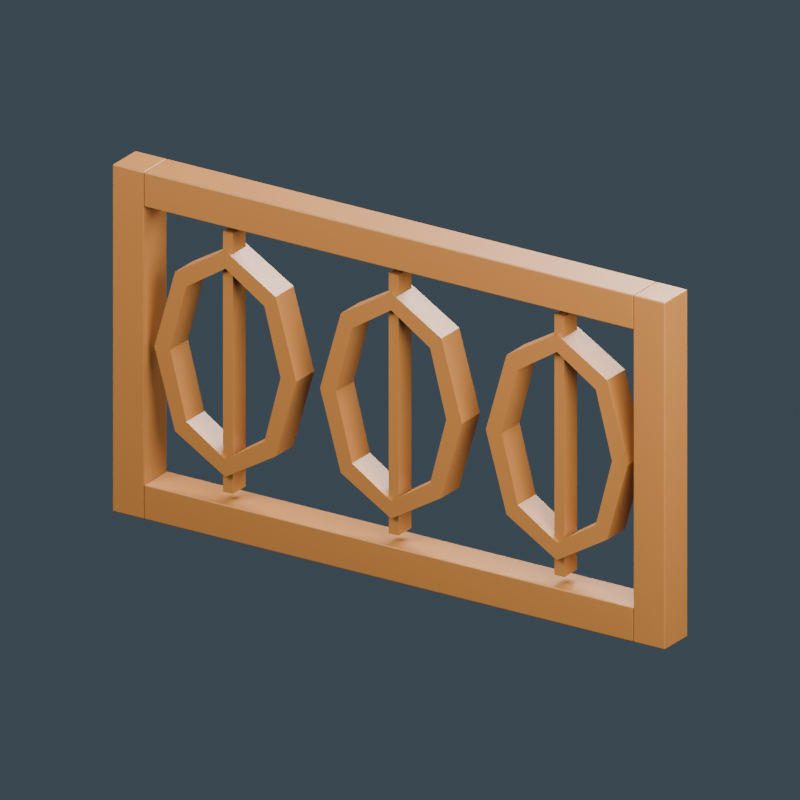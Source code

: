# Source: malay-house-carved-panel.blend  (saved by Blender 4.0.36; exported with 4.5.12 LTS)
import bpy
from mathutils import Matrix  # noqa: F401  (used for matrix-valued properties, if any)

bpy.ops.wm.read_factory_settings(use_empty=True)
scene = bpy.context.scene
scene.name = 'Scene'

# ---- materials (node trees are filled in below, after node groups)
mat_golden_carved_timber = bpy.data.materials.new('Golden carved timber')
mat_golden_carved_timber.diffuse_color = (0.3185, 0.126, 0.02721, 1.0)

# ---- material node trees
mat_golden_carved_timber.use_nodes = True; mat_golden_carved_timber.node_tree.nodes.clear()
_N = mat_golden_carved_timber.node_tree.nodes; _L = mat_golden_carved_timber.node_tree.links
n0 = _N.new('ShaderNodeBsdfPrincipled'); n0.name = 'Principled BSDF'; n0.location = (10, 300)
n0.inputs[0].default_value = (0.3185, 0.126, 0.02721, 1.0)
n0.inputs[2].default_value = 0.45
n0.inputs[3].default_value = 1.45
n1 = _N.new('ShaderNodeOutputMaterial'); n1.name = 'Material Output'; n1.location = (300, 300)
_L.new(n0.outputs[0], n1.inputs[0])
n1.is_active_output = True

# ---- world
world_slate_studio = bpy.data.worlds.new('Slate studio'); scene.world = world_slate_studio
world_slate_studio.use_nodes = True; world_slate_studio.node_tree.nodes.clear()
_N = world_slate_studio.node_tree.nodes; _L = world_slate_studio.node_tree.links
n0 = _N.new('ShaderNodeBackground'); n0.name = 'Background'; n0.location = (10, 300)
n0.inputs[0].default_value = (0.1, 0.14, 0.18, 1.0)
n0.inputs[1].default_value = 0.5
n1 = _N.new('ShaderNodeOutputWorld'); n1.name = 'World Output'; n1.location = (300, 300)
_L.new(n0.outputs[0], n1.inputs[0])
n1.is_active_output = True
world_slate_studio.use_sun_shadow = False
world_slate_studio.sun_shadow_jitter_overblur = 0.0

# ---- cameras
cam_camera = bpy.data.cameras.new('Camera')
cam_camera.type = 'ORTHO'
cam_camera.ortho_scale = 1.7

# ---- lights
light_area = bpy.data.lights.new('Area', 'AREA')
light_area.transmission_factor = 0.0
light_area.energy = 234.8
light_area.shadow_maximum_resolution = 0.006
light_area.use_absolute_resolution = True
light_area.size = 1.7
light_area.size_y = 1.0
light_area_001 = bpy.data.lights.new('Area.001', 'AREA')
light_area_001.transmission_factor = 0.0
light_area_001.energy = 162.6
light_area_001.shadow_maximum_resolution = 0.006
light_area_001.use_absolute_resolution = True
light_area_001.size = 1.7
light_area_001.size_y = 1.0
light_area_002 = bpy.data.lights.new('Area.002', 'AREA')
light_area_002.transmission_factor = 0.0
light_area_002.energy = 270.9
light_area_002.shadow_maximum_resolution = 0.006
light_area_002.use_absolute_resolution = True
light_area_002.size = 1.7
light_area_002.size_y = 1.0

# ---- meshes
me_cube = bpy.data.meshes.new('Cube')
me_cube.from_pydata([(-0.04, -0.045, -0.4), (-0.04, -0.045, 0.4), (-0.04, 0.045, -0.4), (-0.04, 0.045, 0.4), (0.04, -0.045, -0.4), (0.04, -0.045, 0.4), (0.04, 0.045, -0.4), (0.04, 0.045, 0.4)], [], [(0, 1, 3, 2), (2, 3, 7, 6), (6, 7, 5, 4), (4, 5, 1, 0), (2, 6, 4, 0), (7, 3, 1, 5)])
_uv = me_cube.uv_layers.new(name='UVMap')
_uv.uv.foreach_set('vector', [0.375, 0.0, 0.625, 0.0, 0.625, 0.25, 0.375, 0.25, 0.375, 0.25, 0.625, 0.25, 0.625, 0.5, 0.375, 0.5, 0.375, 0.5, 0.625, 0.5, 0.625, 0.75, 0.375, 0.75, 0.375, 0.75, 0.625, 0.75, 0.625, 1.0, 0.375, 1.0, 0.125, 0.5, 0.375, 0.5, 0.375, 0.75, 0.125, 0.75, 0.625, 0.5, 0.875, 0.5, 0.875, 0.75, 0.625, 0.75])
me_cube.materials.append(mat_golden_carved_timber)
me_cube.update()
me_cube_001 = bpy.data.meshes.new('Cube.001')
me_cube_001.from_pydata([(-0.04, -0.045, -0.4), (-0.04, -0.045, 0.4), (-0.04, 0.045, -0.4), (-0.04, 0.045, 0.4), (0.04, -0.045, -0.4), (0.04, -0.045, 0.4), (0.04, 0.045, -0.4), (0.04, 0.045, 0.4)], [], [(0, 1, 3, 2), (2, 3, 7, 6), (6, 7, 5, 4), (4, 5, 1, 0), (2, 6, 4, 0), (7, 3, 1, 5)])
_uv = me_cube_001.uv_layers.new(name='UVMap')
_uv.uv.foreach_set('vector', [0.375, 0.0, 0.625, 0.0, 0.625, 0.25, 0.375, 0.25, 0.375, 0.25, 0.625, 0.25, 0.625, 0.5, 0.375, 0.5, 0.375, 0.5, 0.625, 0.5, 0.625, 0.75, 0.375, 0.75, 0.375, 0.75, 0.625, 0.75, 0.625, 1.0, 0.375, 1.0, 0.125, 0.5, 0.375, 0.5, 0.375, 0.75, 0.125, 0.75, 0.625, 0.5, 0.875, 0.5, 0.875, 0.75, 0.625, 0.75])
me_cube_001.materials.append(mat_golden_carved_timber)
me_cube_001.update()
me_cube_002 = bpy.data.meshes.new('Cube.002')
me_cube_002.from_pydata([(-0.62, -0.045, -0.04), (-0.62, -0.045, 0.04), (-0.62, 0.045, -0.04), (-0.62, 0.045, 0.04), (0.62, -0.045, -0.04), (0.62, -0.045, 0.04), (0.62, 0.045, -0.04), (0.62, 0.045, 0.04)], [], [(0, 1, 3, 2), (2, 3, 7, 6), (6, 7, 5, 4), (4, 5, 1, 0), (2, 6, 4, 0), (7, 3, 1, 5)])
_uv = me_cube_002.uv_layers.new(name='UVMap')
_uv.uv.foreach_set('vector', [0.375, 0.0, 0.625, 0.0, 0.625, 0.25, 0.375, 0.25, 0.375, 0.25, 0.625, 0.25, 0.625, 0.5, 0.375, 0.5, 0.375, 0.5, 0.625, 0.5, 0.625, 0.75, 0.375, 0.75, 0.375, 0.75, 0.625, 0.75, 0.625, 1.0, 0.375, 1.0, 0.125, 0.5, 0.375, 0.5, 0.375, 0.75, 0.125, 0.75, 0.625, 0.5, 0.875, 0.5, 0.875, 0.75, 0.625, 0.75])
me_cube_002.materials.append(mat_golden_carved_timber)
me_cube_002.update()
me_cube_003 = bpy.data.meshes.new('Cube.003')
me_cube_003.from_pydata([(-0.62, -0.045, -0.04), (-0.62, -0.045, 0.04), (-0.62, 0.045, -0.04), (-0.62, 0.045, 0.04), (0.62, -0.045, -0.04), (0.62, -0.045, 0.04), (0.62, 0.045, -0.04), (0.62, 0.045, 0.04)], [], [(0, 1, 3, 2), (2, 3, 7, 6), (6, 7, 5, 4), (4, 5, 1, 0), (2, 6, 4, 0), (7, 3, 1, 5)])
_uv = me_cube_003.uv_layers.new(name='UVMap')
_uv.uv.foreach_set('vector', [0.375, 0.0, 0.625, 0.0, 0.625, 0.25, 0.375, 0.25, 0.375, 0.25, 0.625, 0.25, 0.625, 0.5, 0.375, 0.5, 0.375, 0.5, 0.625, 0.5, 0.625, 0.75, 0.375, 0.75, 0.375, 0.75, 0.625, 0.75, 0.625, 1.0, 0.375, 1.0, 0.125, 0.5, 0.375, 0.5, 0.375, 0.75, 0.125, 0.75, 0.625, 0.5, 0.875, 0.5, 0.875, 0.75, 0.625, 0.75])
me_cube_003.materials.append(mat_golden_carved_timber)
me_cube_003.update()
me_carve_petal = bpy.data.meshes.new('CARVE_Petal')
me_carve_petal.from_pydata([(-0.24, -0.035, 0.4), (-0.2927, -0.035, 0.5838), (-0.321, -0.035, 0.5556), (-0.28, -0.035, 0.4), (-0.24, 0.035, 0.4), (-0.2927, 0.035, 0.5838), (-0.321, 0.035, 0.5556), (-0.28, 0.035, 0.4)], [], [(0, 1, 2, 3), (4, 7, 6, 5), (0, 4, 5, 1), (1, 5, 6, 2), (2, 6, 7, 3), (3, 7, 4, 0)])
me_carve_petal.materials.append(mat_golden_carved_timber)
me_carve_petal.update()
me_carve_petal_001 = bpy.data.meshes.new('CARVE_Petal.001')
me_carve_petal_001.from_pydata([(-0.2927, -0.035, 0.5838), (-0.42, -0.035, 0.66), (-0.42, -0.035, 0.62), (-0.321, -0.035, 0.5556), (-0.2927, 0.035, 0.5838), (-0.42, 0.035, 0.66), (-0.42, 0.035, 0.62), (-0.321, 0.035, 0.5556)], [], [(0, 1, 2, 3), (4, 7, 6, 5), (0, 4, 5, 1), (1, 5, 6, 2), (2, 6, 7, 3), (3, 7, 4, 0)])
me_carve_petal_001.materials.append(mat_golden_carved_timber)
me_carve_petal_001.update()
me_carve_petal_002 = bpy.data.meshes.new('CARVE_Petal.002')
me_carve_petal_002.from_pydata([(-0.42, -0.035, 0.66), (-0.5473, -0.035, 0.5838), (-0.519, -0.035, 0.5556), (-0.42, -0.035, 0.62), (-0.42, 0.035, 0.66), (-0.5473, 0.035, 0.5838), (-0.519, 0.035, 0.5556), (-0.42, 0.035, 0.62)], [], [(0, 1, 2, 3), (4, 7, 6, 5), (0, 4, 5, 1), (1, 5, 6, 2), (2, 6, 7, 3), (3, 7, 4, 0)])
me_carve_petal_002.materials.append(mat_golden_carved_timber)
me_carve_petal_002.update()
me_carve_petal_003 = bpy.data.meshes.new('CARVE_Petal.003')
me_carve_petal_003.from_pydata([(-0.5473, -0.035, 0.5838), (-0.6, -0.035, 0.4), (-0.56, -0.035, 0.4), (-0.519, -0.035, 0.5556), (-0.5473, 0.035, 0.5838), (-0.6, 0.035, 0.4), (-0.56, 0.035, 0.4), (-0.519, 0.035, 0.5556)], [], [(0, 1, 2, 3), (4, 7, 6, 5), (0, 4, 5, 1), (1, 5, 6, 2), (2, 6, 7, 3), (3, 7, 4, 0)])
me_carve_petal_003.materials.append(mat_golden_carved_timber)
me_carve_petal_003.update()
me_carve_petal_004 = bpy.data.meshes.new('CARVE_Petal.004')
me_carve_petal_004.from_pydata([(-0.6, -0.035, 0.4), (-0.5473, -0.035, 0.2162), (-0.519, -0.035, 0.2444), (-0.56, -0.035, 0.4), (-0.6, 0.035, 0.4), (-0.5473, 0.035, 0.2162), (-0.519, 0.035, 0.2444), (-0.56, 0.035, 0.4)], [], [(0, 1, 2, 3), (4, 7, 6, 5), (0, 4, 5, 1), (1, 5, 6, 2), (2, 6, 7, 3), (3, 7, 4, 0)])
me_carve_petal_004.materials.append(mat_golden_carved_timber)
me_carve_petal_004.update()
me_carve_petal_005 = bpy.data.meshes.new('CARVE_Petal.005')
me_carve_petal_005.from_pydata([(-0.5473, -0.035, 0.2162), (-0.42, -0.035, 0.14), (-0.42, -0.035, 0.18), (-0.519, -0.035, 0.2444), (-0.5473, 0.035, 0.2162), (-0.42, 0.035, 0.14), (-0.42, 0.035, 0.18), (-0.519, 0.035, 0.2444)], [], [(0, 1, 2, 3), (4, 7, 6, 5), (0, 4, 5, 1), (1, 5, 6, 2), (2, 6, 7, 3), (3, 7, 4, 0)])
me_carve_petal_005.materials.append(mat_golden_carved_timber)
me_carve_petal_005.update()
me_carve_petal_006 = bpy.data.meshes.new('CARVE_Petal.006')
me_carve_petal_006.from_pydata([(-0.42, -0.035, 0.14), (-0.2927, -0.035, 0.2162), (-0.321, -0.035, 0.2444), (-0.42, -0.035, 0.18), (-0.42, 0.035, 0.14), (-0.2927, 0.035, 0.2162), (-0.321, 0.035, 0.2444), (-0.42, 0.035, 0.18)], [], [(0, 1, 2, 3), (4, 7, 6, 5), (0, 4, 5, 1), (1, 5, 6, 2), (2, 6, 7, 3), (3, 7, 4, 0)])
me_carve_petal_006.materials.append(mat_golden_carved_timber)
me_carve_petal_006.update()
me_carve_petal_007 = bpy.data.meshes.new('CARVE_Petal.007')
me_carve_petal_007.from_pydata([(-0.2927, -0.035, 0.2162), (-0.24, -0.035, 0.4), (-0.28, -0.035, 0.4), (-0.321, -0.035, 0.2444), (-0.2927, 0.035, 0.2162), (-0.24, 0.035, 0.4), (-0.28, 0.035, 0.4), (-0.321, 0.035, 0.2444)], [], [(0, 1, 2, 3), (4, 7, 6, 5), (0, 4, 5, 1), (1, 5, 6, 2), (2, 6, 7, 3), (3, 7, 4, 0)])
me_carve_petal_007.materials.append(mat_golden_carved_timber)
me_carve_petal_007.update()
me_cube_004 = bpy.data.meshes.new('Cube.004')
me_cube_004.from_pydata([(-0.0125, -0.025, -0.3), (-0.0125, -0.025, 0.3), (-0.0125, 0.025, -0.3), (-0.0125, 0.025, 0.3), (0.0125, -0.025, -0.3), (0.0125, -0.025, 0.3), (0.0125, 0.025, -0.3), (0.0125, 0.025, 0.3)], [], [(0, 1, 3, 2), (2, 3, 7, 6), (6, 7, 5, 4), (4, 5, 1, 0), (2, 6, 4, 0), (7, 3, 1, 5)])
_uv = me_cube_004.uv_layers.new(name='UVMap')
_uv.uv.foreach_set('vector', [0.375, 0.0, 0.625, 0.0, 0.625, 0.25, 0.375, 0.25, 0.375, 0.25, 0.625, 0.25, 0.625, 0.5, 0.375, 0.5, 0.375, 0.5, 0.625, 0.5, 0.625, 0.75, 0.375, 0.75, 0.375, 0.75, 0.625, 0.75, 0.625, 1.0, 0.375, 1.0, 0.125, 0.5, 0.375, 0.5, 0.375, 0.75, 0.125, 0.75, 0.625, 0.5, 0.875, 0.5, 0.875, 0.75, 0.625, 0.75])
me_cube_004.materials.append(mat_golden_carved_timber)
me_cube_004.update()
me_carve_petal_008 = bpy.data.meshes.new('CARVE_Petal.008')
me_carve_petal_008.from_pydata([(0.18, -0.035, 0.4), (0.1273, -0.035, 0.5838), (0.09899, -0.035, 0.5556), (0.14, -0.035, 0.4), (0.18, 0.035, 0.4), (0.1273, 0.035, 0.5838), (0.09899, 0.035, 0.5556), (0.14, 0.035, 0.4)], [], [(0, 1, 2, 3), (4, 7, 6, 5), (0, 4, 5, 1), (1, 5, 6, 2), (2, 6, 7, 3), (3, 7, 4, 0)])
me_carve_petal_008.materials.append(mat_golden_carved_timber)
me_carve_petal_008.update()
me_carve_petal_009 = bpy.data.meshes.new('CARVE_Petal.009')
me_carve_petal_009.from_pydata([(0.1273, -0.035, 0.5838), (1.102e-17, -0.035, 0.66), (8.573e-18, -0.035, 0.62), (0.09899, -0.035, 0.5556), (0.1273, 0.035, 0.5838), (1.102e-17, 0.035, 0.66), (8.573e-18, 0.035, 0.62), (0.09899, 0.035, 0.5556)], [], [(0, 1, 2, 3), (4, 7, 6, 5), (0, 4, 5, 1), (1, 5, 6, 2), (2, 6, 7, 3), (3, 7, 4, 0)])
me_carve_petal_009.materials.append(mat_golden_carved_timber)
me_carve_petal_009.update()
me_carve_petal_010 = bpy.data.meshes.new('CARVE_Petal.010')
me_carve_petal_010.from_pydata([(1.102e-17, -0.035, 0.66), (-0.1273, -0.035, 0.5838), (-0.09899, -0.035, 0.5556), (8.573e-18, -0.035, 0.62), (1.102e-17, 0.035, 0.66), (-0.1273, 0.035, 0.5838), (-0.09899, 0.035, 0.5556), (8.573e-18, 0.035, 0.62)], [], [(0, 1, 2, 3), (4, 7, 6, 5), (0, 4, 5, 1), (1, 5, 6, 2), (2, 6, 7, 3), (3, 7, 4, 0)])
me_carve_petal_010.materials.append(mat_golden_carved_timber)
me_carve_petal_010.update()
me_carve_petal_011 = bpy.data.meshes.new('CARVE_Petal.011')
me_carve_petal_011.from_pydata([(-0.1273, -0.035, 0.5838), (-0.18, -0.035, 0.4), (-0.14, -0.035, 0.4), (-0.09899, -0.035, 0.5556), (-0.1273, 0.035, 0.5838), (-0.18, 0.035, 0.4), (-0.14, 0.035, 0.4), (-0.09899, 0.035, 0.5556)], [], [(0, 1, 2, 3), (4, 7, 6, 5), (0, 4, 5, 1), (1, 5, 6, 2), (2, 6, 7, 3), (3, 7, 4, 0)])
me_carve_petal_011.materials.append(mat_golden_carved_timber)
me_carve_petal_011.update()
me_carve_petal_012 = bpy.data.meshes.new('CARVE_Petal.012')
me_carve_petal_012.from_pydata([(-0.18, -0.035, 0.4), (-0.1273, -0.035, 0.2162), (-0.09899, -0.035, 0.2444), (-0.14, -0.035, 0.4), (-0.18, 0.035, 0.4), (-0.1273, 0.035, 0.2162), (-0.09899, 0.035, 0.2444), (-0.14, 0.035, 0.4)], [], [(0, 1, 2, 3), (4, 7, 6, 5), (0, 4, 5, 1), (1, 5, 6, 2), (2, 6, 7, 3), (3, 7, 4, 0)])
me_carve_petal_012.materials.append(mat_golden_carved_timber)
me_carve_petal_012.update()
me_carve_petal_013 = bpy.data.meshes.new('CARVE_Petal.013')
me_carve_petal_013.from_pydata([(-0.1273, -0.035, 0.2162), (-3.307e-17, -0.035, 0.14), (-2.572e-17, -0.035, 0.18), (-0.09899, -0.035, 0.2444), (-0.1273, 0.035, 0.2162), (-3.307e-17, 0.035, 0.14), (-2.572e-17, 0.035, 0.18), (-0.09899, 0.035, 0.2444)], [], [(0, 1, 2, 3), (4, 7, 6, 5), (0, 4, 5, 1), (1, 5, 6, 2), (2, 6, 7, 3), (3, 7, 4, 0)])
me_carve_petal_013.materials.append(mat_golden_carved_timber)
me_carve_petal_013.update()
me_carve_petal_014 = bpy.data.meshes.new('CARVE_Petal.014')
me_carve_petal_014.from_pydata([(-3.307e-17, -0.035, 0.14), (0.1273, -0.035, 0.2162), (0.09899, -0.035, 0.2444), (-2.572e-17, -0.035, 0.18), (-3.307e-17, 0.035, 0.14), (0.1273, 0.035, 0.2162), (0.09899, 0.035, 0.2444), (-2.572e-17, 0.035, 0.18)], [], [(0, 1, 2, 3), (4, 7, 6, 5), (0, 4, 5, 1), (1, 5, 6, 2), (2, 6, 7, 3), (3, 7, 4, 0)])
me_carve_petal_014.materials.append(mat_golden_carved_timber)
me_carve_petal_014.update()
me_carve_petal_015 = bpy.data.meshes.new('CARVE_Petal.015')
me_carve_petal_015.from_pydata([(0.1273, -0.035, 0.2162), (0.18, -0.035, 0.4), (0.14, -0.035, 0.4), (0.09899, -0.035, 0.2444), (0.1273, 0.035, 0.2162), (0.18, 0.035, 0.4), (0.14, 0.035, 0.4), (0.09899, 0.035, 0.2444)], [], [(0, 1, 2, 3), (4, 7, 6, 5), (0, 4, 5, 1), (1, 5, 6, 2), (2, 6, 7, 3), (3, 7, 4, 0)])
me_carve_petal_015.materials.append(mat_golden_carved_timber)
me_carve_petal_015.update()
me_cube_005 = bpy.data.meshes.new('Cube.005')
me_cube_005.from_pydata([(-0.0125, -0.025, -0.3), (-0.0125, -0.025, 0.3), (-0.0125, 0.025, -0.3), (-0.0125, 0.025, 0.3), (0.0125, -0.025, -0.3), (0.0125, -0.025, 0.3), (0.0125, 0.025, -0.3), (0.0125, 0.025, 0.3)], [], [(0, 1, 3, 2), (2, 3, 7, 6), (6, 7, 5, 4), (4, 5, 1, 0), (2, 6, 4, 0), (7, 3, 1, 5)])
_uv = me_cube_005.uv_layers.new(name='UVMap')
_uv.uv.foreach_set('vector', [0.375, 0.0, 0.625, 0.0, 0.625, 0.25, 0.375, 0.25, 0.375, 0.25, 0.625, 0.25, 0.625, 0.5, 0.375, 0.5, 0.375, 0.5, 0.625, 0.5, 0.625, 0.75, 0.375, 0.75, 0.375, 0.75, 0.625, 0.75, 0.625, 1.0, 0.375, 1.0, 0.125, 0.5, 0.375, 0.5, 0.375, 0.75, 0.125, 0.75, 0.625, 0.5, 0.875, 0.5, 0.875, 0.75, 0.625, 0.75])
me_cube_005.materials.append(mat_golden_carved_timber)
me_cube_005.update()
me_carve_petal_016 = bpy.data.meshes.new('CARVE_Petal.016')
me_carve_petal_016.from_pydata([(0.6, -0.035, 0.4), (0.5473, -0.035, 0.5838), (0.519, -0.035, 0.5556), (0.56, -0.035, 0.4), (0.6, 0.035, 0.4), (0.5473, 0.035, 0.5838), (0.519, 0.035, 0.5556), (0.56, 0.035, 0.4)], [], [(0, 1, 2, 3), (4, 7, 6, 5), (0, 4, 5, 1), (1, 5, 6, 2), (2, 6, 7, 3), (3, 7, 4, 0)])
me_carve_petal_016.materials.append(mat_golden_carved_timber)
me_carve_petal_016.update()
me_carve_petal_017 = bpy.data.meshes.new('CARVE_Petal.017')
me_carve_petal_017.from_pydata([(0.5473, -0.035, 0.5838), (0.42, -0.035, 0.66), (0.42, -0.035, 0.62), (0.519, -0.035, 0.5556), (0.5473, 0.035, 0.5838), (0.42, 0.035, 0.66), (0.42, 0.035, 0.62), (0.519, 0.035, 0.5556)], [], [(0, 1, 2, 3), (4, 7, 6, 5), (0, 4, 5, 1), (1, 5, 6, 2), (2, 6, 7, 3), (3, 7, 4, 0)])
me_carve_petal_017.materials.append(mat_golden_carved_timber)
me_carve_petal_017.update()
me_carve_petal_018 = bpy.data.meshes.new('CARVE_Petal.018')
me_carve_petal_018.from_pydata([(0.42, -0.035, 0.66), (0.2927, -0.035, 0.5838), (0.321, -0.035, 0.5556), (0.42, -0.035, 0.62), (0.42, 0.035, 0.66), (0.2927, 0.035, 0.5838), (0.321, 0.035, 0.5556), (0.42, 0.035, 0.62)], [], [(0, 1, 2, 3), (4, 7, 6, 5), (0, 4, 5, 1), (1, 5, 6, 2), (2, 6, 7, 3), (3, 7, 4, 0)])
me_carve_petal_018.materials.append(mat_golden_carved_timber)
me_carve_petal_018.update()
me_carve_petal_019 = bpy.data.meshes.new('CARVE_Petal.019')
me_carve_petal_019.from_pydata([(0.2927, -0.035, 0.5838), (0.24, -0.035, 0.4), (0.28, -0.035, 0.4), (0.321, -0.035, 0.5556), (0.2927, 0.035, 0.5838), (0.24, 0.035, 0.4), (0.28, 0.035, 0.4), (0.321, 0.035, 0.5556)], [], [(0, 1, 2, 3), (4, 7, 6, 5), (0, 4, 5, 1), (1, 5, 6, 2), (2, 6, 7, 3), (3, 7, 4, 0)])
me_carve_petal_019.materials.append(mat_golden_carved_timber)
me_carve_petal_019.update()
me_carve_petal_020 = bpy.data.meshes.new('CARVE_Petal.020')
me_carve_petal_020.from_pydata([(0.24, -0.035, 0.4), (0.2927, -0.035, 0.2162), (0.321, -0.035, 0.2444), (0.28, -0.035, 0.4), (0.24, 0.035, 0.4), (0.2927, 0.035, 0.2162), (0.321, 0.035, 0.2444), (0.28, 0.035, 0.4)], [], [(0, 1, 2, 3), (4, 7, 6, 5), (0, 4, 5, 1), (1, 5, 6, 2), (2, 6, 7, 3), (3, 7, 4, 0)])
me_carve_petal_020.materials.append(mat_golden_carved_timber)
me_carve_petal_020.update()
me_carve_petal_021 = bpy.data.meshes.new('CARVE_Petal.021')
me_carve_petal_021.from_pydata([(0.2927, -0.035, 0.2162), (0.42, -0.035, 0.14), (0.42, -0.035, 0.18), (0.321, -0.035, 0.2444), (0.2927, 0.035, 0.2162), (0.42, 0.035, 0.14), (0.42, 0.035, 0.18), (0.321, 0.035, 0.2444)], [], [(0, 1, 2, 3), (4, 7, 6, 5), (0, 4, 5, 1), (1, 5, 6, 2), (2, 6, 7, 3), (3, 7, 4, 0)])
me_carve_petal_021.materials.append(mat_golden_carved_timber)
me_carve_petal_021.update()
me_carve_petal_022 = bpy.data.meshes.new('CARVE_Petal.022')
me_carve_petal_022.from_pydata([(0.42, -0.035, 0.14), (0.5473, -0.035, 0.2162), (0.519, -0.035, 0.2444), (0.42, -0.035, 0.18), (0.42, 0.035, 0.14), (0.5473, 0.035, 0.2162), (0.519, 0.035, 0.2444), (0.42, 0.035, 0.18)], [], [(0, 1, 2, 3), (4, 7, 6, 5), (0, 4, 5, 1), (1, 5, 6, 2), (2, 6, 7, 3), (3, 7, 4, 0)])
me_carve_petal_022.materials.append(mat_golden_carved_timber)
me_carve_petal_022.update()
me_carve_petal_023 = bpy.data.meshes.new('CARVE_Petal.023')
me_carve_petal_023.from_pydata([(0.5473, -0.035, 0.2162), (0.6, -0.035, 0.4), (0.56, -0.035, 0.4), (0.519, -0.035, 0.2444), (0.5473, 0.035, 0.2162), (0.6, 0.035, 0.4), (0.56, 0.035, 0.4), (0.519, 0.035, 0.2444)], [], [(0, 1, 2, 3), (4, 7, 6, 5), (0, 4, 5, 1), (1, 5, 6, 2), (2, 6, 7, 3), (3, 7, 4, 0)])
me_carve_petal_023.materials.append(mat_golden_carved_timber)
me_carve_petal_023.update()
me_cube_006 = bpy.data.meshes.new('Cube.006')
me_cube_006.from_pydata([(-0.0125, -0.025, -0.3), (-0.0125, -0.025, 0.3), (-0.0125, 0.025, -0.3), (-0.0125, 0.025, 0.3), (0.0125, -0.025, -0.3), (0.0125, -0.025, 0.3), (0.0125, 0.025, -0.3), (0.0125, 0.025, 0.3)], [], [(0, 1, 3, 2), (2, 3, 7, 6), (6, 7, 5, 4), (4, 5, 1, 0), (2, 6, 4, 0), (7, 3, 1, 5)])
_uv = me_cube_006.uv_layers.new(name='UVMap')
_uv.uv.foreach_set('vector', [0.375, 0.0, 0.625, 0.0, 0.625, 0.25, 0.375, 0.25, 0.375, 0.25, 0.625, 0.25, 0.625, 0.5, 0.375, 0.5, 0.375, 0.5, 0.625, 0.5, 0.625, 0.75, 0.375, 0.75, 0.375, 0.75, 0.625, 0.75, 0.625, 1.0, 0.375, 1.0, 0.125, 0.5, 0.375, 0.5, 0.375, 0.75, 0.125, 0.75, 0.625, 0.5, 0.875, 0.5, 0.875, 0.75, 0.625, 0.75])
me_cube_006.materials.append(mat_golden_carved_timber)
me_cube_006.update()

# ---- objects
ob_asset_malayhousecarvedpanel = bpy.data.objects.new('ASSET_MalayHouseCarvedPanel', None)
ob_panel_stile = bpy.data.objects.new('PANEL_Stile', me_cube)
ob_panel_stile_001 = bpy.data.objects.new('PANEL_Stile.001', me_cube_001)
ob_panel_bottomrail = bpy.data.objects.new('PANEL_BottomRail', me_cube_002)
ob_panel_toprail = bpy.data.objects.new('PANEL_TopRail', me_cube_003)
ob_carve_petal_001 = bpy.data.objects.new('CARVE_Petal.001', me_carve_petal)
ob_carve_petal_002 = bpy.data.objects.new('CARVE_Petal.002', me_carve_petal_001)
ob_carve_petal_003 = bpy.data.objects.new('CARVE_Petal.003', me_carve_petal_002)
ob_carve_petal_004 = bpy.data.objects.new('CARVE_Petal.004', me_carve_petal_003)
ob_carve_petal_005 = bpy.data.objects.new('CARVE_Petal.005', me_carve_petal_004)
ob_carve_petal_006 = bpy.data.objects.new('CARVE_Petal.006', me_carve_petal_005)
ob_carve_petal_007 = bpy.data.objects.new('CARVE_Petal.007', me_carve_petal_006)
ob_carve_petal_008 = bpy.data.objects.new('CARVE_Petal.008', me_carve_petal_007)
ob_carve_stem_001 = bpy.data.objects.new('CARVE_Stem.001', me_cube_004)
ob_carve_petal_009 = bpy.data.objects.new('CARVE_Petal.009', me_carve_petal_008)
ob_carve_petal_010 = bpy.data.objects.new('CARVE_Petal.010', me_carve_petal_009)
ob_carve_petal_011 = bpy.data.objects.new('CARVE_Petal.011', me_carve_petal_010)
ob_carve_petal_012 = bpy.data.objects.new('CARVE_Petal.012', me_carve_petal_011)
ob_carve_petal_013 = bpy.data.objects.new('CARVE_Petal.013', me_carve_petal_012)
ob_carve_petal_014 = bpy.data.objects.new('CARVE_Petal.014', me_carve_petal_013)
ob_carve_petal_015 = bpy.data.objects.new('CARVE_Petal.015', me_carve_petal_014)
ob_carve_petal_016 = bpy.data.objects.new('CARVE_Petal.016', me_carve_petal_015)
ob_carve_stem_002 = bpy.data.objects.new('CARVE_Stem.002', me_cube_005)
ob_carve_petal_017 = bpy.data.objects.new('CARVE_Petal.017', me_carve_petal_016)
ob_carve_petal_018 = bpy.data.objects.new('CARVE_Petal.018', me_carve_petal_017)
ob_carve_petal_019 = bpy.data.objects.new('CARVE_Petal.019', me_carve_petal_018)
ob_carve_petal_020 = bpy.data.objects.new('CARVE_Petal.020', me_carve_petal_019)
ob_carve_petal_021 = bpy.data.objects.new('CARVE_Petal.021', me_carve_petal_020)
ob_carve_petal_022 = bpy.data.objects.new('CARVE_Petal.022', me_carve_petal_021)
ob_carve_petal_023 = bpy.data.objects.new('CARVE_Petal.023', me_carve_petal_022)
ob_carve_petal = bpy.data.objects.new('CARVE_Petal', me_carve_petal_023)
ob_carve_stem = bpy.data.objects.new('CARVE_Stem', me_cube_006)
ob_studio_key = bpy.data.objects.new('STUDIO_Key', light_area)
ob_studio_fill = bpy.data.objects.new('STUDIO_Fill', light_area_001)
ob_studio_rim = bpy.data.objects.new('STUDIO_Rim', light_area_002)
ob_studio_camera = bpy.data.objects.new('STUDIO_Camera', cam_camera)

# ---- transforms, parenting, visibility, modifiers, constraints
ob_asset_malayhousecarvedpanel.location = (0.0, 0.0, 0.0)
ob_panel_stile.parent = ob_asset_malayhousecarvedpanel
ob_panel_stile.location = (-0.66, 0.0, 0.4)
_m = ob_panel_stile.modifiers.new('Manufactured edge', 'BEVEL')
_m.width = 0.003
_m.width_pct = 0.003
_m.segments = 2
_m = ob_panel_stile.modifiers.new('Corner normals', 'WEIGHTED_NORMAL')
ob_panel_stile_001.parent = ob_asset_malayhousecarvedpanel
ob_panel_stile_001.location = (0.66, 0.0, 0.4)
_m = ob_panel_stile_001.modifiers.new('Manufactured edge', 'BEVEL')
_m.width = 0.003
_m.width_pct = 0.003
_m.segments = 2
_m = ob_panel_stile_001.modifiers.new('Corner normals', 'WEIGHTED_NORMAL')
ob_panel_bottomrail.parent = ob_asset_malayhousecarvedpanel
ob_panel_bottomrail.location = (0.0, 0.0, 0.04)
_m = ob_panel_bottomrail.modifiers.new('Manufactured edge', 'BEVEL')
_m.width = 0.003
_m.width_pct = 0.003
_m.segments = 2
_m = ob_panel_bottomrail.modifiers.new('Corner normals', 'WEIGHTED_NORMAL')
ob_panel_toprail.parent = ob_asset_malayhousecarvedpanel
ob_panel_toprail.location = (0.0, 0.0, 0.76)
_m = ob_panel_toprail.modifiers.new('Manufactured edge', 'BEVEL')
_m.width = 0.003
_m.width_pct = 0.003
_m.segments = 2
_m = ob_panel_toprail.modifiers.new('Corner normals', 'WEIGHTED_NORMAL')
ob_carve_petal_001.parent = ob_asset_malayhousecarvedpanel
ob_carve_petal_001.location = (0.0, 0.0, 0.0)
ob_carve_petal_002.parent = ob_asset_malayhousecarvedpanel
ob_carve_petal_002.location = (0.0, 0.0, 0.0)
ob_carve_petal_003.parent = ob_asset_malayhousecarvedpanel
ob_carve_petal_003.location = (0.0, 0.0, 0.0)
ob_carve_petal_004.parent = ob_asset_malayhousecarvedpanel
ob_carve_petal_004.location = (0.0, 0.0, 0.0)
ob_carve_petal_005.parent = ob_asset_malayhousecarvedpanel
ob_carve_petal_005.location = (0.0, 0.0, 0.0)
ob_carve_petal_006.parent = ob_asset_malayhousecarvedpanel
ob_carve_petal_006.location = (0.0, 0.0, 0.0)
ob_carve_petal_007.parent = ob_asset_malayhousecarvedpanel
ob_carve_petal_007.location = (0.0, 0.0, 0.0)
ob_carve_petal_008.parent = ob_asset_malayhousecarvedpanel
ob_carve_petal_008.location = (0.0, 0.0, 0.0)
ob_carve_stem_001.parent = ob_asset_malayhousecarvedpanel
ob_carve_stem_001.location = (-0.42, 0.0, 0.4)
ob_carve_stem_001.rotation_euler = (0.0, -0.0, -3.142)
ob_carve_petal_009.parent = ob_asset_malayhousecarvedpanel
ob_carve_petal_009.location = (0.0, 0.0, 0.0)
ob_carve_petal_010.parent = ob_asset_malayhousecarvedpanel
ob_carve_petal_010.location = (0.0, 0.0, 0.0)
ob_carve_petal_011.parent = ob_asset_malayhousecarvedpanel
ob_carve_petal_011.location = (0.0, 0.0, 0.0)
ob_carve_petal_012.parent = ob_asset_malayhousecarvedpanel
ob_carve_petal_012.location = (0.0, 0.0, 0.0)
ob_carve_petal_013.parent = ob_asset_malayhousecarvedpanel
ob_carve_petal_013.location = (0.0, 0.0, 0.0)
ob_carve_petal_014.parent = ob_asset_malayhousecarvedpanel
ob_carve_petal_014.location = (0.0, 0.0, 0.0)
ob_carve_petal_015.parent = ob_asset_malayhousecarvedpanel
ob_carve_petal_015.location = (0.0, 0.0, 0.0)
ob_carve_petal_016.parent = ob_asset_malayhousecarvedpanel
ob_carve_petal_016.location = (0.0, 0.0, 0.0)
ob_carve_stem_002.parent = ob_asset_malayhousecarvedpanel
ob_carve_stem_002.location = (0.0, 0.0, 0.4)
ob_carve_stem_002.rotation_euler = (0.0, -0.0, -3.142)
ob_carve_petal_017.parent = ob_asset_malayhousecarvedpanel
ob_carve_petal_017.location = (0.0, 0.0, 0.0)
ob_carve_petal_018.parent = ob_asset_malayhousecarvedpanel
ob_carve_petal_018.location = (0.0, 0.0, 0.0)
ob_carve_petal_019.parent = ob_asset_malayhousecarvedpanel
ob_carve_petal_019.location = (0.0, 0.0, 0.0)
ob_carve_petal_020.parent = ob_asset_malayhousecarvedpanel
ob_carve_petal_020.location = (0.0, 0.0, 0.0)
ob_carve_petal_021.parent = ob_asset_malayhousecarvedpanel
ob_carve_petal_021.location = (0.0, 0.0, 0.0)
ob_carve_petal_022.parent = ob_asset_malayhousecarvedpanel
ob_carve_petal_022.location = (0.0, 0.0, 0.0)
ob_carve_petal_023.parent = ob_asset_malayhousecarvedpanel
ob_carve_petal_023.location = (0.0, 0.0, 0.0)
ob_carve_petal.parent = ob_asset_malayhousecarvedpanel
ob_carve_petal.location = (0.0, 0.0, 0.0)
ob_carve_stem.parent = ob_asset_malayhousecarvedpanel
ob_carve_stem.location = (0.42, 0.0, 0.4)
ob_carve_stem.rotation_euler = (0.0, -0.0, -3.142)
ob_studio_key.location = (-1.7, -2.55, 2.975)
ob_studio_key.rotation_euler = (0.872, -9.072e-09, -0.588)
ob_studio_fill.location = (2.125, -0.85, 1.7)
ob_studio_fill.rotation_euler = (1.054, -2.227e-08, 1.19)
ob_studio_rim.location = (0.0, 2.125, 2.55)
ob_studio_rim.rotation_euler = (0.7796, 6.145e-08, 3.142)
ob_studio_camera.location = (2.21, -3.4, 2.1)
ob_studio_camera.rotation_euler = (1.174, 3.537e-08, 0.5764)

# ---- collection membership
scene.collection.objects.link(ob_asset_malayhousecarvedpanel)
scene.collection.objects.link(ob_panel_stile)
scene.collection.objects.link(ob_panel_stile_001)
scene.collection.objects.link(ob_panel_bottomrail)
scene.collection.objects.link(ob_panel_toprail)
scene.collection.objects.link(ob_carve_petal_001)
scene.collection.objects.link(ob_carve_petal_002)
scene.collection.objects.link(ob_carve_petal_003)
scene.collection.objects.link(ob_carve_petal_004)
scene.collection.objects.link(ob_carve_petal_005)
scene.collection.objects.link(ob_carve_petal_006)
scene.collection.objects.link(ob_carve_petal_007)
scene.collection.objects.link(ob_carve_petal_008)
scene.collection.objects.link(ob_carve_stem_001)
scene.collection.objects.link(ob_carve_petal_009)
scene.collection.objects.link(ob_carve_petal_010)
scene.collection.objects.link(ob_carve_petal_011)
scene.collection.objects.link(ob_carve_petal_012)
scene.collection.objects.link(ob_carve_petal_013)
scene.collection.objects.link(ob_carve_petal_014)
scene.collection.objects.link(ob_carve_petal_015)
scene.collection.objects.link(ob_carve_petal_016)
scene.collection.objects.link(ob_carve_stem_002)
scene.collection.objects.link(ob_carve_petal_017)
scene.collection.objects.link(ob_carve_petal_018)
scene.collection.objects.link(ob_carve_petal_019)
scene.collection.objects.link(ob_carve_petal_020)
scene.collection.objects.link(ob_carve_petal_021)
scene.collection.objects.link(ob_carve_petal_022)
scene.collection.objects.link(ob_carve_petal_023)
scene.collection.objects.link(ob_carve_petal)
scene.collection.objects.link(ob_carve_stem)
scene.collection.objects.link(ob_studio_key)
scene.collection.objects.link(ob_studio_fill)
scene.collection.objects.link(ob_studio_rim)
scene.collection.objects.link(ob_studio_camera)

# ---- scene / render settings (as saved in the file)
scene.camera = ob_studio_camera
scene.frame_start = 1; scene.frame_end = 250; scene.frame_set(1)
scene.render.engine = 'CYCLES'
scene.render.resolution_x = 640
scene.render.resolution_y = 640
scene.cycles.use_denoising = False
scene.cycles.samples = 32
scene.cycles.sampling_pattern = 'TABULATED_SOBOL'
bpy.context.view_layer.update()
